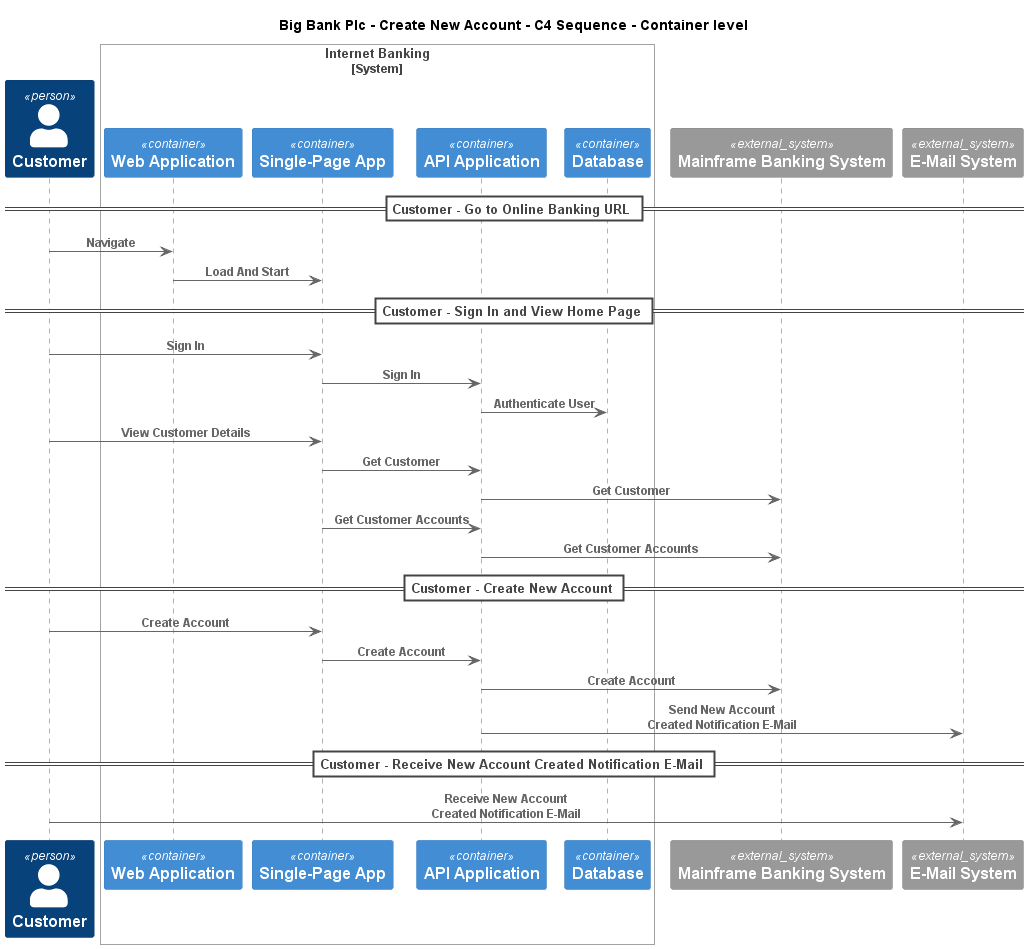

The diagram above was rendered by PlantUML. Its source (embedded in the PNG):
@startuml
!include ..\..\..\.c4s\C4_Sequence.puml
SHOW_FOOT_BOXES()

title Big Bank Plc - Create New Account - C4 Sequence - Container level

Person(BigBankPlc.Actors.Customer, "Customer", "")

System_Boundary(BigBankPlc.SoftwareSystems.InternetBanking, "Internet Banking")
    Container(BigBankPlc.SoftwareSystems.InternetBanking.Containers.WebApplication, "Web Application", "", "")
    Container(BigBankPlc.SoftwareSystems.InternetBanking.Containers.SinglePageApp, "Single-Page App", "", "")
    Container(BigBankPlc.SoftwareSystems.InternetBanking.Containers.APIApplication, "API Application", "", "")
    ContainerDb(BigBankPlc.SoftwareSystems.InternetBanking.Containers.Database, "Database", "", "")
Boundary_End()
System_Ext(BigBankPlc.SoftwareSystems.MainframeBankingSystem, "Mainframe Banking System", "")
System_Ext(BigBankPlc.SoftwareSystems.EMailSystem, "E-Mail System", "")

== Customer - Go to Online Banking URL ==
Rel(BigBankPlc.Actors.Customer, BigBankPlc.SoftwareSystems.InternetBanking.Containers.WebApplication, "Navigate")
Rel(BigBankPlc.SoftwareSystems.InternetBanking.Containers.WebApplication, BigBankPlc.SoftwareSystems.InternetBanking.Containers.SinglePageApp, "Load And Start")
== Customer - Sign In and View Home Page ==
Rel(BigBankPlc.Actors.Customer, BigBankPlc.SoftwareSystems.InternetBanking.Containers.SinglePageApp, "Sign In")
Rel(BigBankPlc.SoftwareSystems.InternetBanking.Containers.SinglePageApp, BigBankPlc.SoftwareSystems.InternetBanking.Containers.APIApplication, "Sign In")
Rel(BigBankPlc.SoftwareSystems.InternetBanking.Containers.APIApplication, BigBankPlc.SoftwareSystems.InternetBanking.Containers.Database, "Authenticate User")
Rel(BigBankPlc.Actors.Customer, BigBankPlc.SoftwareSystems.InternetBanking.Containers.SinglePageApp, "View Customer Details")
Rel(BigBankPlc.SoftwareSystems.InternetBanking.Containers.SinglePageApp, BigBankPlc.SoftwareSystems.InternetBanking.Containers.APIApplication, "Get Customer")
Rel(BigBankPlc.SoftwareSystems.InternetBanking.Containers.APIApplication, BigBankPlc.SoftwareSystems.MainframeBankingSystem, "Get Customer")
Rel(BigBankPlc.SoftwareSystems.InternetBanking.Containers.SinglePageApp, BigBankPlc.SoftwareSystems.InternetBanking.Containers.APIApplication, "Get Customer Accounts")
Rel(BigBankPlc.SoftwareSystems.InternetBanking.Containers.APIApplication, BigBankPlc.SoftwareSystems.MainframeBankingSystem, "Get Customer Accounts")
== Customer - Create New Account ==
Rel(BigBankPlc.Actors.Customer, BigBankPlc.SoftwareSystems.InternetBanking.Containers.SinglePageApp, "Create Account")
Rel(BigBankPlc.SoftwareSystems.InternetBanking.Containers.SinglePageApp, BigBankPlc.SoftwareSystems.InternetBanking.Containers.APIApplication, "Create Account")
Rel(BigBankPlc.SoftwareSystems.InternetBanking.Containers.APIApplication, BigBankPlc.SoftwareSystems.MainframeBankingSystem, "Create Account")
Rel(BigBankPlc.SoftwareSystems.InternetBanking.Containers.APIApplication, BigBankPlc.SoftwareSystems.EMailSystem, "Send New Account Created Notification E-Mail")
== Customer - Receive New Account Created Notification E-Mail ==
Rel(BigBankPlc.Actors.Customer, BigBankPlc.SoftwareSystems.EMailSystem, "Receive New Account Created Notification E-Mail")


@enduml